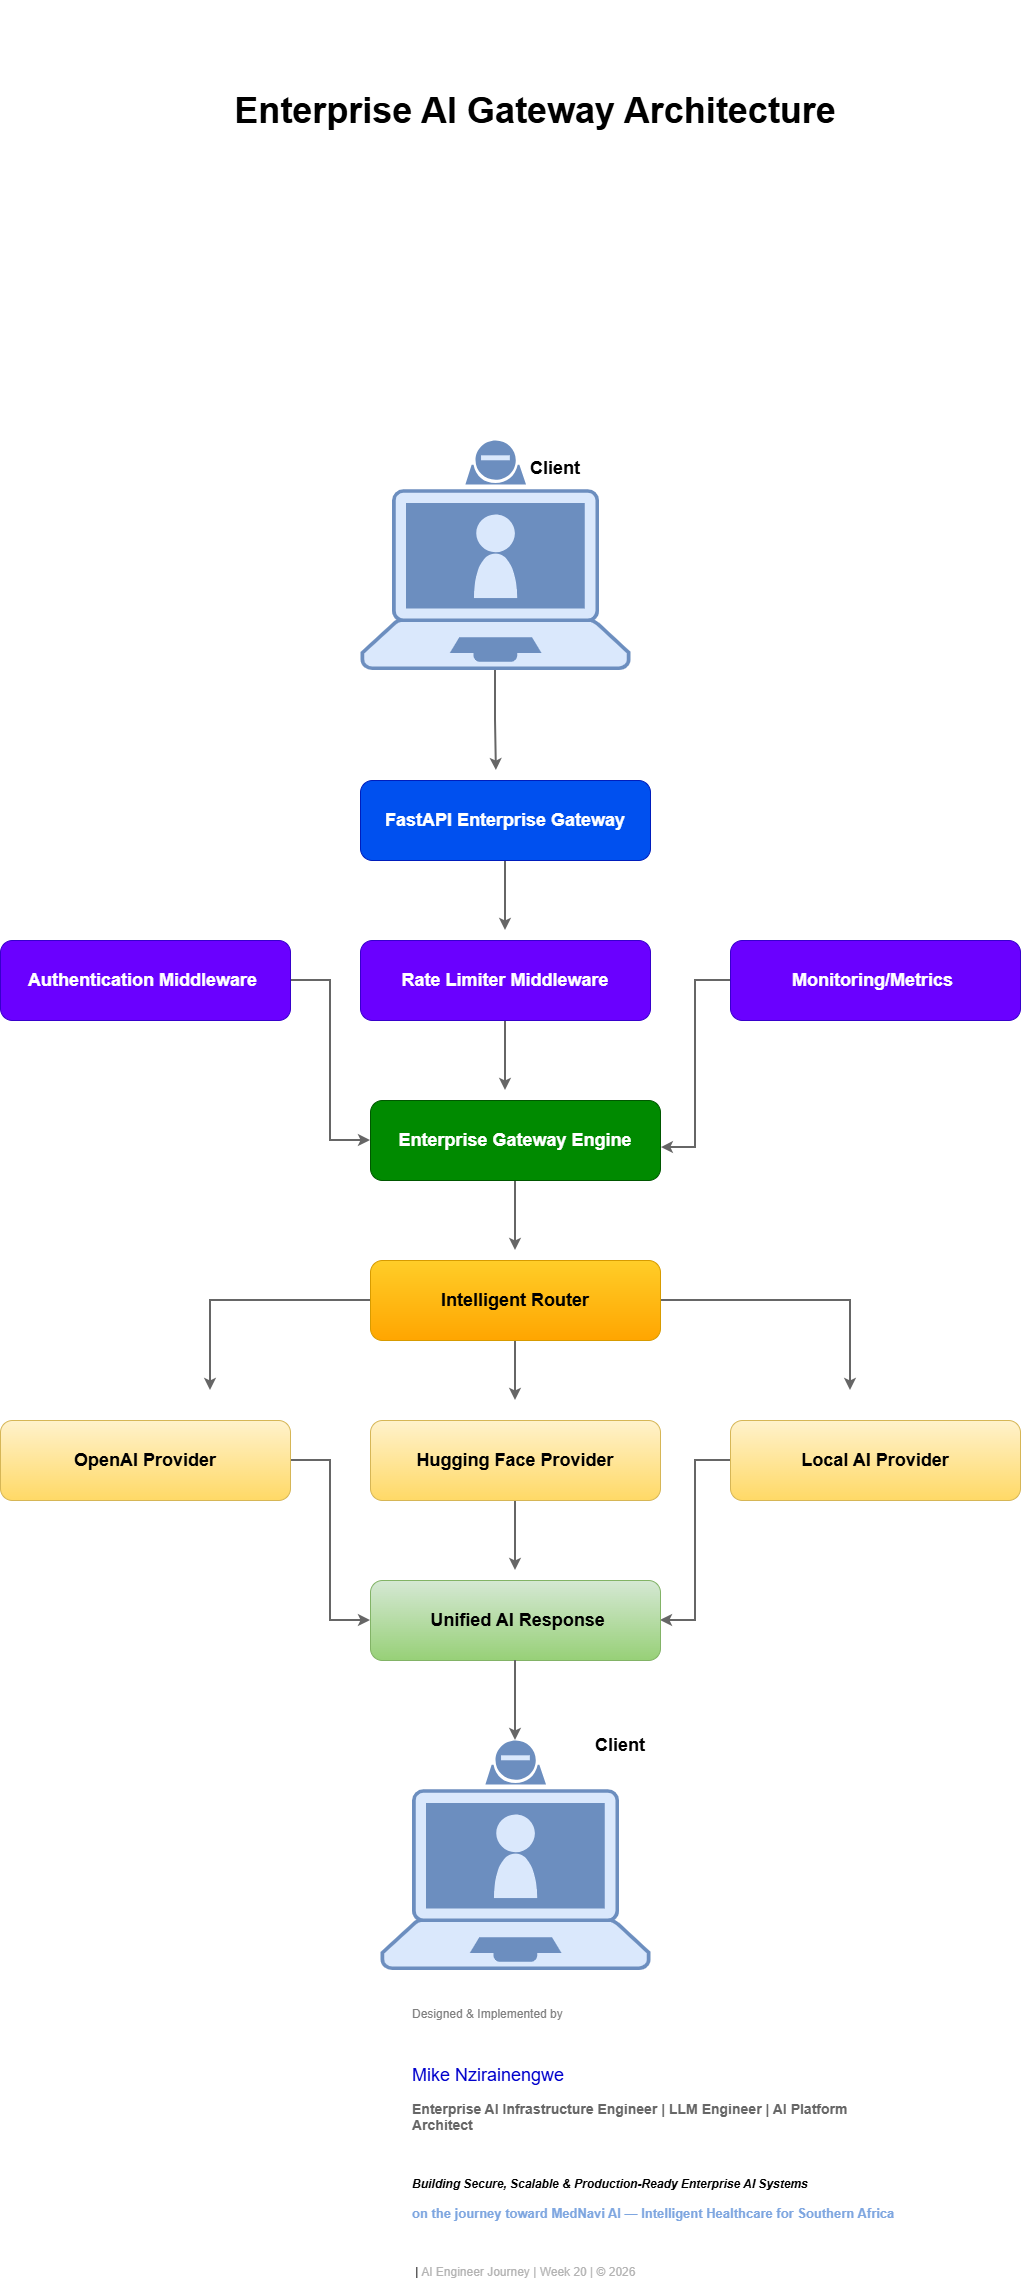

The diagram above was exported from draw.io. Its source (the exported page's mxGraphModel, read from the mxfile embedded in the PNG):
<mxGraphModel dx="797" dy="1595" grid="1" gridSize="10" guides="1" tooltips="1" connect="1" arrows="1" fold="1" page="1" pageScale="1" pageWidth="1600" pageHeight="900" math="0" shadow="0">
  <root>
    <mxCell id="0" />
    <mxCell id="1" parent="0" />
    <mxCell id="5soHX7OoJyVthTFE58op-17" edge="1" parent="1" source="5soHX7OoJyVthTFE58op-1" style="edgeStyle=orthogonalEdgeStyle;rounded=0;orthogonalLoop=1;jettySize=auto;html=1;strokeWidth=2;fillColor=#f5f5f5;gradientColor=#b3b3b3;strokeColor=#666666;">
      <mxGeometry relative="1" as="geometry">
        <mxPoint x="765.8800000000001" y="270" as="targetPoint" />
      </mxGeometry>
    </mxCell>
    <mxCell id="5soHX7OoJyVthTFE58op-1" parent="1" style="points=[[0.13,0.225,0],[0.5,0,0],[0.87,0.225,0],[0.885,0.5,0],[0.985,0.99,0],[0.5,1,0],[0.015,0.99,0],[0.115,0.5,0]];verticalLabelPosition=bottom;sketch=0;html=1;verticalAlign=top;aspect=fixed;align=center;pointerEvents=1;shape=mxgraph.cisco19.laptop_video_client2;fillColor=#dae8fc;strokeColor=#6c8ebf;" value="" vertex="1">
      <mxGeometry height="229.51" width="270" x="630" y="-60" as="geometry" />
    </mxCell>
    <mxCell id="5soHX7OoJyVthTFE58op-36" edge="1" parent="1" source="5soHX7OoJyVthTFE58op-2" style="edgeStyle=orthogonalEdgeStyle;rounded=0;orthogonalLoop=1;jettySize=auto;html=1;strokeWidth=2;fillColor=#f5f5f5;gradientColor=#b3b3b3;strokeColor=#666666;">
      <mxGeometry relative="1" as="geometry">
        <mxPoint x="775" y="430" as="targetPoint" />
      </mxGeometry>
    </mxCell>
    <mxCell id="5soHX7OoJyVthTFE58op-2" parent="1" style="rounded=1;whiteSpace=wrap;html=1;fillColor=#0050ef;fontColor=#ffffff;strokeColor=#001DBC;" value="&lt;font style=&quot;font-size: 18px;&quot;&gt;&lt;b&gt;FastAPI Enterprise Gateway&lt;/b&gt;&lt;/font&gt;" vertex="1">
      <mxGeometry height="80" width="290" x="630" y="280" as="geometry" />
    </mxCell>
    <mxCell id="5soHX7OoJyVthTFE58op-3" parent="1" style="rounded=1;whiteSpace=wrap;html=1;fillColor=#6a00ff;fontColor=#ffffff;strokeColor=#3700CC;" value="&lt;b&gt;&lt;font style=&quot;font-size: 18px;&quot;&gt;Monitoring/Metrics&amp;nbsp;&lt;/font&gt;&lt;/b&gt;" vertex="1">
      <mxGeometry height="80" width="290" x="1000" y="440" as="geometry" />
    </mxCell>
    <mxCell id="5soHX7OoJyVthTFE58op-34" edge="1" parent="1" source="5soHX7OoJyVthTFE58op-4" style="edgeStyle=orthogonalEdgeStyle;rounded=0;orthogonalLoop=1;jettySize=auto;html=1;strokeWidth=2;fillColor=#f5f5f5;gradientColor=#b3b3b3;strokeColor=#666666;">
      <mxGeometry relative="1" as="geometry">
        <mxPoint x="775" y="590" as="targetPoint" />
      </mxGeometry>
    </mxCell>
    <mxCell id="5soHX7OoJyVthTFE58op-4" parent="1" style="rounded=1;whiteSpace=wrap;html=1;fillColor=#6a00ff;fontColor=#ffffff;strokeColor=#3700CC;" value="&lt;b&gt;&lt;font style=&quot;font-size: 18px;&quot;&gt;Rate Limiter Middleware&lt;/font&gt;&lt;/b&gt;" vertex="1">
      <mxGeometry height="80" width="290" x="630" y="440" as="geometry" />
    </mxCell>
    <mxCell id="5soHX7OoJyVthTFE58op-33" edge="1" parent="1" source="5soHX7OoJyVthTFE58op-5" style="edgeStyle=orthogonalEdgeStyle;rounded=0;orthogonalLoop=1;jettySize=auto;html=1;entryX=0;entryY=0.5;entryDx=0;entryDy=0;strokeWidth=2;fillColor=#f5f5f5;gradientColor=#b3b3b3;strokeColor=#666666;" target="5soHX7OoJyVthTFE58op-6">
      <mxGeometry relative="1" as="geometry" />
    </mxCell>
    <mxCell id="5soHX7OoJyVthTFE58op-5" parent="1" style="rounded=1;whiteSpace=wrap;html=1;fillColor=#6a00ff;fontColor=#ffffff;strokeColor=#3700CC;" value="&lt;font style=&quot;font-size: 18px;&quot;&gt;&lt;b&gt;Authentication Middleware&amp;nbsp;&lt;/b&gt;&lt;/font&gt;" vertex="1">
      <mxGeometry height="80" width="290" x="270" y="440" as="geometry" />
    </mxCell>
    <mxCell id="5soHX7OoJyVthTFE58op-30" edge="1" parent="1" source="5soHX7OoJyVthTFE58op-6" style="edgeStyle=orthogonalEdgeStyle;rounded=0;orthogonalLoop=1;jettySize=auto;html=1;strokeWidth=2;fillColor=#f5f5f5;gradientColor=#b3b3b3;strokeColor=#666666;">
      <mxGeometry relative="1" as="geometry">
        <mxPoint x="785" y="750" as="targetPoint" />
      </mxGeometry>
    </mxCell>
    <mxCell id="5soHX7OoJyVthTFE58op-6" parent="1" style="rounded=1;whiteSpace=wrap;html=1;fillColor=#008a00;fontColor=#ffffff;strokeColor=#005700;" value="&lt;b&gt;&lt;font style=&quot;font-size: 18px;&quot;&gt;Enterprise Gateway Engine&lt;/font&gt;&lt;/b&gt;" vertex="1">
      <mxGeometry height="80" width="290" x="640" y="600" as="geometry" />
    </mxCell>
    <mxCell id="5soHX7OoJyVthTFE58op-26" edge="1" parent="1" source="5soHX7OoJyVthTFE58op-7" style="edgeStyle=orthogonalEdgeStyle;rounded=0;orthogonalLoop=1;jettySize=auto;html=1;strokeWidth=2;fillColor=#f5f5f5;gradientColor=#b3b3b3;strokeColor=#666666;">
      <mxGeometry relative="1" as="geometry">
        <mxPoint x="480" y="890" as="targetPoint" />
      </mxGeometry>
    </mxCell>
    <mxCell id="5soHX7OoJyVthTFE58op-27" edge="1" parent="1" source="5soHX7OoJyVthTFE58op-7" style="edgeStyle=orthogonalEdgeStyle;rounded=0;orthogonalLoop=1;jettySize=auto;html=1;strokeWidth=2;fillColor=#f5f5f5;gradientColor=#b3b3b3;strokeColor=#666666;">
      <mxGeometry relative="1" as="geometry">
        <mxPoint x="785" y="900" as="targetPoint" />
      </mxGeometry>
    </mxCell>
    <mxCell id="5soHX7OoJyVthTFE58op-29" edge="1" parent="1" source="5soHX7OoJyVthTFE58op-7" style="edgeStyle=orthogonalEdgeStyle;rounded=0;orthogonalLoop=1;jettySize=auto;html=1;strokeWidth=2;fillColor=#f5f5f5;gradientColor=#b3b3b3;strokeColor=#666666;">
      <mxGeometry relative="1" as="geometry">
        <mxPoint x="1120" y="890" as="targetPoint" />
      </mxGeometry>
    </mxCell>
    <mxCell id="5soHX7OoJyVthTFE58op-7" parent="1" style="rounded=1;whiteSpace=wrap;html=1;fillColor=#ffcd28;gradientColor=#ffa500;strokeColor=#d79b00;" value="&lt;b&gt;&lt;font style=&quot;font-size: 18px;&quot;&gt;Intelligent Router&lt;/font&gt;&lt;/b&gt;" vertex="1">
      <mxGeometry height="80" width="290" x="640" y="760" as="geometry" />
    </mxCell>
    <mxCell id="5soHX7OoJyVthTFE58op-24" edge="1" parent="1" source="5soHX7OoJyVthTFE58op-8" style="edgeStyle=orthogonalEdgeStyle;rounded=0;orthogonalLoop=1;jettySize=auto;html=1;entryX=0;entryY=0.5;entryDx=0;entryDy=0;fillColor=#f5f5f5;gradientColor=#b3b3b3;strokeColor=#666666;strokeWidth=2;" target="5soHX7OoJyVthTFE58op-11">
      <mxGeometry relative="1" as="geometry" />
    </mxCell>
    <mxCell id="5soHX7OoJyVthTFE58op-8" parent="1" style="rounded=1;whiteSpace=wrap;html=1;fillColor=#fff2cc;gradientColor=#ffd966;strokeColor=#d6b656;" value="&lt;font style=&quot;font-size: 18px;&quot;&gt;&lt;b&gt;OpenAI Provider&lt;/b&gt;&lt;/font&gt;" vertex="1">
      <mxGeometry height="80" width="290" x="270" y="920" as="geometry" />
    </mxCell>
    <mxCell id="5soHX7OoJyVthTFE58op-23" edge="1" parent="1" source="5soHX7OoJyVthTFE58op-9" style="edgeStyle=orthogonalEdgeStyle;rounded=0;orthogonalLoop=1;jettySize=auto;html=1;strokeWidth=2;fillColor=#f5f5f5;gradientColor=#b3b3b3;strokeColor=#666666;">
      <mxGeometry relative="1" as="geometry">
        <mxPoint x="785" y="1070" as="targetPoint" />
      </mxGeometry>
    </mxCell>
    <mxCell id="5soHX7OoJyVthTFE58op-9" parent="1" style="rounded=1;whiteSpace=wrap;html=1;fillColor=#fff2cc;gradientColor=#ffd966;strokeColor=#d6b656;" value="&lt;b&gt;&lt;font style=&quot;font-size: 18px;&quot;&gt;Hugging Face Provider&lt;/font&gt;&lt;/b&gt;" vertex="1">
      <mxGeometry height="80" width="290" x="640" y="920" as="geometry" />
    </mxCell>
    <mxCell id="5soHX7OoJyVthTFE58op-25" edge="1" parent="1" source="5soHX7OoJyVthTFE58op-10" style="edgeStyle=orthogonalEdgeStyle;rounded=0;orthogonalLoop=1;jettySize=auto;html=1;entryX=1;entryY=0.5;entryDx=0;entryDy=0;strokeWidth=2;fillColor=#f5f5f5;gradientColor=#b3b3b3;strokeColor=#666666;" target="5soHX7OoJyVthTFE58op-11">
      <mxGeometry relative="1" as="geometry" />
    </mxCell>
    <mxCell id="5soHX7OoJyVthTFE58op-10" parent="1" style="rounded=1;whiteSpace=wrap;html=1;fillColor=#fff2cc;gradientColor=#ffd966;strokeColor=#d6b656;" value="&lt;b&gt;&lt;font style=&quot;font-size: 18px;&quot;&gt;Local AI Provider&lt;/font&gt;&lt;/b&gt;" vertex="1">
      <mxGeometry height="80" width="290" x="1000" y="920" as="geometry" />
    </mxCell>
    <mxCell id="5soHX7OoJyVthTFE58op-11" parent="1" style="rounded=1;whiteSpace=wrap;html=1;fillColor=#d5e8d4;gradientColor=#97d077;strokeColor=#82b366;" value="&lt;font style=&quot;font-size: 18px;&quot;&gt;&lt;b&gt;&amp;nbsp;Unified AI Response&lt;/b&gt;&lt;/font&gt;" vertex="1">
      <mxGeometry height="80" width="290" x="640" y="1080" as="geometry" />
    </mxCell>
    <mxCell id="5soHX7OoJyVthTFE58op-13" parent="1" style="text;html=1;whiteSpace=wrap;strokeColor=none;fillColor=none;align=center;verticalAlign=middle;rounded=0;" value="&lt;font style=&quot;font-size: 36px;&quot;&gt;&lt;b style=&quot;&quot;&gt;Enterprise AI Gateway Architecture&lt;/b&gt;&lt;/font&gt;" vertex="1">
      <mxGeometry height="220" width="650" x="480" y="-500" as="geometry" />
    </mxCell>
    <mxCell id="5soHX7OoJyVthTFE58op-21" parent="1" style="points=[[0.13,0.225,0],[0.5,0,0],[0.87,0.225,0],[0.885,0.5,0],[0.985,0.99,0],[0.5,1,0],[0.015,0.99,0],[0.115,0.5,0]];verticalLabelPosition=bottom;sketch=0;html=1;verticalAlign=top;aspect=fixed;align=center;pointerEvents=1;shape=mxgraph.cisco19.laptop_video_client2;fillColor=#dae8fc;strokeColor=#6c8ebf;" value="" vertex="1">
      <mxGeometry height="229.51" width="270" x="650" y="1240" as="geometry" />
    </mxCell>
    <mxCell id="5soHX7OoJyVthTFE58op-22" edge="1" parent="1" source="5soHX7OoJyVthTFE58op-11" style="edgeStyle=orthogonalEdgeStyle;rounded=0;orthogonalLoop=1;jettySize=auto;html=1;entryX=0.5;entryY=0;entryDx=0;entryDy=0;entryPerimeter=0;strokeWidth=2;fillColor=#f5f5f5;gradientColor=#b3b3b3;strokeColor=#666666;" target="5soHX7OoJyVthTFE58op-21">
      <mxGeometry relative="1" as="geometry" />
    </mxCell>
    <mxCell id="5soHX7OoJyVthTFE58op-35" edge="1" parent="1" source="5soHX7OoJyVthTFE58op-3" style="edgeStyle=orthogonalEdgeStyle;rounded=0;orthogonalLoop=1;jettySize=auto;html=1;entryX=1.003;entryY=0.588;entryDx=0;entryDy=0;entryPerimeter=0;strokeWidth=2;fillColor=#f5f5f5;gradientColor=#b3b3b3;strokeColor=#666666;" target="5soHX7OoJyVthTFE58op-6">
      <mxGeometry relative="1" as="geometry" />
    </mxCell>
    <mxCell id="5soHX7OoJyVthTFE58op-38" parent="1" style="text;html=1;whiteSpace=wrap;strokeColor=none;fillColor=none;align=center;verticalAlign=middle;rounded=0;" value="&lt;font style=&quot;font-size: 18px;&quot;&gt;&lt;b&gt;Client&lt;/b&gt;&lt;/font&gt;" vertex="1">
      <mxGeometry height="50" width="120" x="830" y="1220" as="geometry" />
    </mxCell>
    <mxCell id="5soHX7OoJyVthTFE58op-39" parent="1" style="text;html=1;whiteSpace=wrap;strokeColor=none;fillColor=none;align=center;verticalAlign=middle;rounded=0;" value="&lt;font style=&quot;font-size: 18px;&quot;&gt;&lt;b&gt;Client&lt;/b&gt;&lt;/font&gt;" vertex="1">
      <mxGeometry height="75" width="110" x="770" y="-70" as="geometry" />
    </mxCell>
    <mxCell id="5soHX7OoJyVthTFE58op-40" parent="1" style="text;whiteSpace=wrap;html=1;" value="&lt;span style=&quot;color: rgb(128, 128, 128);&quot;&gt;Designed &amp;amp; Implemented by&lt;/span&gt;&lt;br&gt;&lt;br&gt;&lt;br&gt;&lt;br&gt;&lt;span style=&quot;color: rgb(0, 0, 204);&quot;&gt;&lt;font style=&quot;font-size: 18px;&quot;&gt;Mike Nzirainengwe&lt;/font&gt;&lt;/span&gt;&lt;br&gt;&lt;br&gt;&lt;font style=&quot;font-size: 14px;&quot;&gt;&lt;b style=&quot;color: light-dark(rgb(102, 102, 102), rgb(0, 150, 0));&quot;&gt;Enterprise AI Infrastructure Engineer | LLM Engineer | AI Platform Architect&lt;/b&gt;&lt;br&gt;&lt;/font&gt;&lt;br&gt;&lt;br&gt;&lt;br&gt;&lt;b&gt;&lt;i&gt;Building Secure, Scalable &amp;amp; Production-Ready Enterprise AI Systems&lt;br&gt;&lt;/i&gt;&lt;/b&gt;&lt;br&gt;&lt;b&gt;&lt;font style=&quot;font-size: 13px; color: rgb(126, 166, 224);&quot;&gt;on the journey toward MedNavi AI — Intelligent Healthcare for Southern Africa&lt;/font&gt;&lt;/b&gt;&lt;br&gt;&lt;br&gt;&lt;br&gt;&lt;br&gt;&amp;nbsp;|&lt;span style=&quot;color: rgb(179, 179, 179);&quot;&gt; AI Engineer Journey | Week 20 | © 2026&lt;/span&gt;" vertex="1">
      <mxGeometry height="290" width="490" x="680" y="1500" as="geometry" />
    </mxCell>
  </root>
</mxGraphModel>